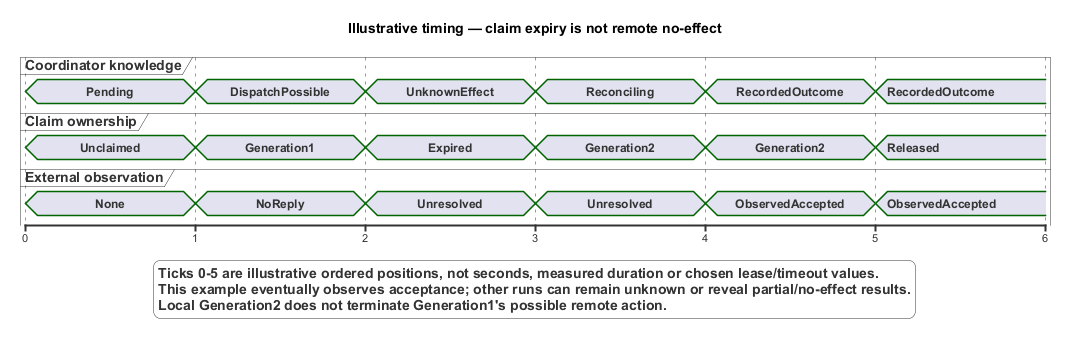

The diagram above was rendered by PlantUML. Its source (embedded in the PNG):
@startuml
' OWNER-MVP-2026-11-04 review: MVP core / cross-cutting. Core presentation/application/files or shared authority/recovery invariant remains applicable.
title Illustrative timing — claim expiry is not remote no-effect
skinparam backgroundColor white
skinparam shadowing false
skinparam defaultFontName Arial

concise "Coordinator knowledge" as K
concise "Claim ownership" as C
concise "External observation" as E
scale 1 as 170 pixels
@0
K is Pending
C is Unclaimed
E is None
@1
K is DispatchPossible
C is Generation1
E is NoReply
@2
K is UnknownEffect
C is Expired
E is Unresolved
@3
K is Reconciling
C is Generation2
E is Unresolved
@4
K is RecordedOutcome
C is Generation2
E is ObservedAccepted
@5
K is RecordedOutcome
C is Released
E is ObservedAccepted
legend bottom
 Ticks 0-5 are illustrative ordered positions, not seconds, measured duration or chosen lease/timeout values.
 This example eventually observes acceptance; other runs can remain unknown or reveal partial/no-effect results.
 Local Generation2 does not terminate Generation1's possible remote action.
endlegend
@enduml